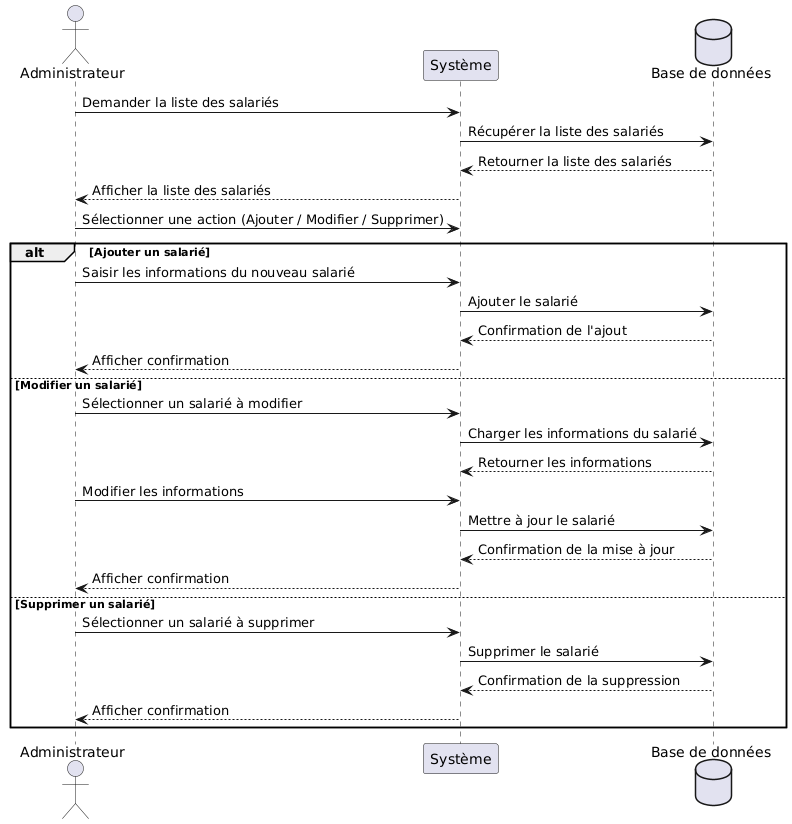

The diagram above was rendered by PlantUML. Its source (embedded in the PNG):
@startuml
actor Administrateur
    participant "Système" as System
    database "Base de données" as DB

    Administrateur -> System : Demander la liste des salariés
    System -> DB : Récupérer la liste des salariés
    DB --> System : Retourner la liste des salariés
    System --> Administrateur : Afficher la liste des salariés

    Administrateur -> System : Sélectionner une action (Ajouter / Modifier / Supprimer)

    alt Ajouter un salarié
        Administrateur -> System : Saisir les informations du nouveau salarié
        System -> DB : Ajouter le salarié
        DB --> System : Confirmation de l'ajout
        System --> Administrateur : Afficher confirmation
    else Modifier un salarié
        Administrateur -> System : Sélectionner un salarié à modifier
        System -> DB : Charger les informations du salarié
        DB --> System : Retourner les informations
        Administrateur -> System : Modifier les informations
        System -> DB : Mettre à jour le salarié
        DB --> System : Confirmation de la mise à jour
        System --> Administrateur : Afficher confirmation
    else Supprimer un salarié
        Administrateur -> System : Sélectionner un salarié à supprimer
        System -> DB : Supprimer le salarié
        DB --> System : Confirmation de la suppression
        System --> Administrateur : Afficher confirmation
    end
@enduml